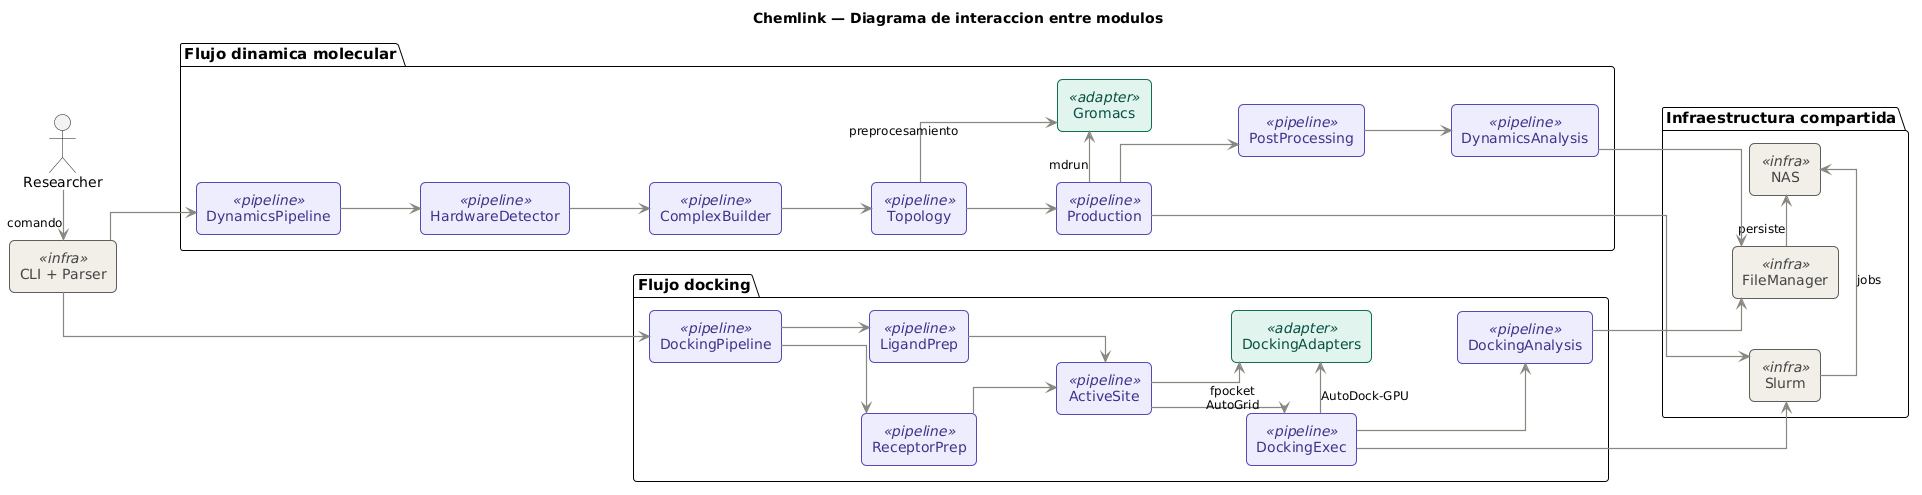

The diagram above was rendered by PlantUML. Its source (embedded in the PNG):
@startuml
title Chemlink — Diagrama de interaccion entre modulos

left to right direction

skinparam defaultFontName SansSerif
skinparam defaultFontSize 14
skinparam defaultTextAlignment center
skinparam linetype ortho
skinparam ranksep 80
skinparam nodesep 50
skinparam shadowing false

skinparam rectanglePadding 14
skinparam packagePadding 20

skinparam rectangle {
  RoundCorner     10
  BorderThickness 1
  FontName        SansSerif
  FontSize        14
}

skinparam rectangle<<pipeline>> {
  BackgroundColor #EEEDFE
  BorderColor     #534AB7
  FontColor       #3C3489
}

skinparam rectangle<<adapter>> {
  BackgroundColor #E1F5EE
  BorderColor     #0F6E56
  FontColor       #085041
}

skinparam rectangle<<infra>> {
  BackgroundColor #F1EFE8
  BorderColor     #5F5E5A
  FontColor       #444441
}

skinparam package {
  BorderThickness 1
  FontStyle       bold
  FontSize        15
  FontName        SansSerif
  BackgroundColor transparent
}

skinparam ArrowColor      #888780
skinparam ArrowThickness  1.2
skinparam ArrowFontSize   12
skinparam ArrowFontName   SansSerif
skinparam ArrowMessageAlignment center

skinparam actorFontName SansSerif
skinparam actorFontSize 14

' ═══════════════════════════════
' ENTRADA
' ═══════════════════════════════
actor Researcher

rectangle "CLI + Parser" <<infra>> as CLI

Researcher -right-> CLI : comando

' ═══════════════════════════════
' FLUJO DOCKING
' ═══════════════════════════════
package "Flujo docking" as PD {

  rectangle "DockingPipeline"    <<pipeline>> as DP
  rectangle "ReceptorPrep"       <<pipeline>> as RP
  rectangle "LigandPrep"         <<pipeline>> as LP
  rectangle "ActiveSite"         <<pipeline>> as AS
  rectangle "DockingExec"        <<pipeline>> as DE
  rectangle "DockingAnalysis"    <<pipeline>> as DA
  rectangle "DockingAdapters"    <<adapter>>  as DAd

  DP  -down-> RP
  DP  -down-> LP
  RP  -down-> AS
  LP  -down-> AS
  AS  -down-> DE
  DE  -down-> DA
  AS  -right-> DAd : fpocket\nAutoGrid
  DE  -right-> DAd : AutoDock-GPU
}

' ═══════════════════════════════
' FLUJO DINAMICA
' ═══════════════════════════════
package "Flujo dinamica molecular" as PM {

  rectangle "DynamicsPipeline"   <<pipeline>> as DyP
  rectangle "HardwareDetector"   <<pipeline>> as HD
  rectangle "ComplexBuilder"     <<pipeline>> as CB
  rectangle "Topology"           <<pipeline>> as TO
  rectangle "Production"         <<pipeline>> as PR
  rectangle "PostProcessing"     <<pipeline>> as PP
  rectangle "DynamicsAnalysis"   <<pipeline>> as DyA
  rectangle "Gromacs"            <<adapter>>  as GR

  DyP -down-> HD
  HD  -down-> CB
  CB  -down-> TO
  TO  -down-> PR
  PR  -down-> PP
  PP  -down-> DyA
  TO  -right-> GR : preprocesamiento
  PR  -right-> GR : mdrun
}

' ═══════════════════════════════
' INFRAESTRUCTURA
' ═══════════════════════════════
package "Infraestructura compartida" as PI {

  rectangle "FileManager"  <<infra>> as FM
  rectangle "Slurm"        <<infra>> as SL
  rectangle "NAS"          <<infra>> as NAS

  FM -right-> NAS : persiste
  SL -right-> NAS : jobs
}

' ═══════════════════════════════
' CONEXIONES ENTRE BLOQUES
' ═══════════════════════════════
CLI -down-> DP
CLI -down-> DyP

DA  -down-> FM
DyA -down-> FM

DE  -down-> SL
PR  -down-> SL
@enduml